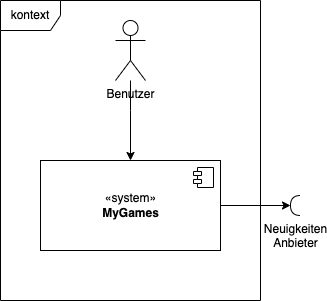

The diagram above was exported from draw.io. Its source (the exported page's mxGraphModel, read from the mxfile embedded in the PNG):
<mxGraphModel dx="354" dy="163" grid="1" gridSize="10" guides="1" tooltips="1" connect="1" arrows="1" fold="1" page="1" pageScale="1" pageWidth="827" pageHeight="1169" math="0" shadow="0">
  <root>
    <mxCell id="0" />
    <mxCell id="1" parent="0" />
    <mxCell id="2" value="kontext" style="shape=umlFrame;whiteSpace=wrap;html=1;" parent="1" vertex="1">
      <mxGeometry x="280" y="130" width="260" height="300" as="geometry" />
    </mxCell>
    <mxCell id="20" value="" style="edgeStyle=orthogonalEdgeStyle;rounded=0;orthogonalLoop=1;jettySize=auto;html=1;" edge="1" parent="1" source="TtfzY8Jh0Dlk5fvMc42g-1" target="19">
      <mxGeometry relative="1" as="geometry" />
    </mxCell>
    <mxCell id="TtfzY8Jh0Dlk5fvMc42g-1" value="«system»&lt;br&gt;&lt;b&gt;MyGames&lt;/b&gt;" style="html=1;dropTarget=0;" parent="1" vertex="1">
      <mxGeometry x="320" y="290" width="180" height="90" as="geometry" />
    </mxCell>
    <mxCell id="TtfzY8Jh0Dlk5fvMc42g-2" value="" style="shape=module;jettyWidth=8;jettyHeight=4;" parent="TtfzY8Jh0Dlk5fvMc42g-1" vertex="1">
      <mxGeometry x="1" width="20" height="20" relative="1" as="geometry">
        <mxPoint x="-27" y="7" as="offset" />
      </mxGeometry>
    </mxCell>
    <mxCell id="TtfzY8Jh0Dlk5fvMc42g-7" style="edgeStyle=orthogonalEdgeStyle;rounded=0;orthogonalLoop=1;jettySize=auto;html=1;entryX=0.5;entryY=0;entryDx=0;entryDy=0;" parent="1" source="TtfzY8Jh0Dlk5fvMc42g-5" target="TtfzY8Jh0Dlk5fvMc42g-1" edge="1">
      <mxGeometry relative="1" as="geometry">
        <Array as="points">
          <mxPoint x="410" y="240" />
          <mxPoint x="410" y="240" />
        </Array>
      </mxGeometry>
    </mxCell>
    <mxCell id="TtfzY8Jh0Dlk5fvMc42g-5" value="Benutzer" style="shape=umlActor;verticalLabelPosition=bottom;verticalAlign=top;html=1;" parent="1" vertex="1">
      <mxGeometry x="395" y="150" width="30" height="60" as="geometry" />
    </mxCell>
    <mxCell id="19" value="Neuigkeiten&lt;br&gt;Anbieter" style="shape=requiredInterface;html=1;verticalLabelPosition=bottom;sketch=0;direction=west;verticalAlign=top;" vertex="1" parent="1">
      <mxGeometry x="570" y="325" width="10" height="20" as="geometry" />
    </mxCell>
  </root>
</mxGraphModel>